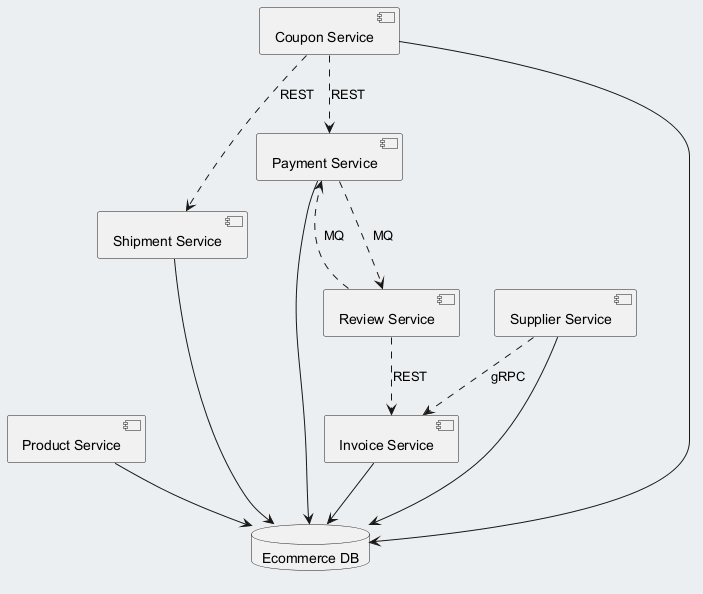

The diagram above was rendered by PlantUML. Its source (embedded in the PNG):
@startuml
skinparam backgroundColor #ECEFF1
skinparam classBackgroundColor #FFFFFF
skinparam classBorderColor #455A64
component "Product Service" as C_ProductService
component "Shipment Service" as C_ShipmentService
component "Review Service" as C_ReviewService
component "Payment Service" as C_PaymentService
component "Invoice Service" as C_InvoiceService
component "Coupon Service" as C_CouponService
component "Supplier Service" as C_SupplierService
database "Ecommerce DB" as DB_ecommerce
C_ProductService --> DB_ecommerce
C_ShipmentService --> DB_ecommerce
C_PaymentService --> DB_ecommerce
C_InvoiceService --> DB_ecommerce
C_CouponService --> DB_ecommerce
C_SupplierService --> DB_ecommerce
C_CouponService ..> C_PaymentService : REST
C_SupplierService ..> C_InvoiceService : gRPC
C_PaymentService ..> C_ReviewService : MQ
C_ReviewService ..> C_InvoiceService : REST
C_ReviewService ..> C_PaymentService : MQ
C_CouponService ..> C_ShipmentService : REST
@enduml